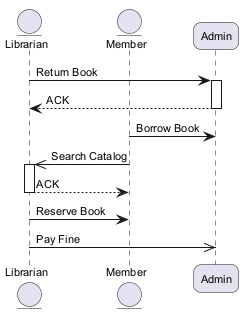

The diagram above was rendered by PlantUML. Its source (embedded in the PNG):
@startuml
skinparam backgroundColor #FFFFFF
skinparam roundCorner 15
skinparam defaultFontSize 11
entity "Librarian" as L
entity "Member" as M
participant "Admin" as A
L -> A : Return Book
activate A
A --> L : ACK
deactivate A
M -> A : Borrow Book
M ->> L : Search Catalog
activate L
L --> M : ACK
deactivate L
L -> M : Reserve Book
L ->> A : Pay Fine
@enduml